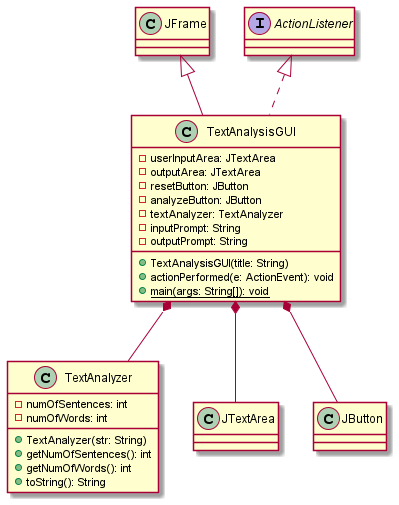

The diagram above was rendered by PlantUML. Its source (embedded in the PNG):
@startuml
class TextAnalyzer
{
    -numOfSentences: int
    -numOfWords: int
    +TextAnalyzer(str: String)
    +getNumOfSentences(): int
    +getNumOfWords(): int
    +toString(): String
}

class JFrame {
}

interface ActionListener {
}

class TextAnalysisGUI
{
    -userInputArea: JTextArea
    -outputArea: JTextArea
    -resetButton: JButton
    -analyzeButton: JButton
    -textAnalyzer: TextAnalyzer
    -inputPrompt: String
    -outputPrompt: String
    +TextAnalysisGUI(title: String)
    +actionPerformed(e: ActionEvent): void
    +{static} main(args: String[]): void
}

JFrame <|-- TextAnalysisGUI
ActionListener <|.. TextAnalysisGUI

TextAnalysisGUI *-- TextAnalyzer
TextAnalysisGUI *-- JTextArea
TextAnalysisGUI *-- JButton
@enduml